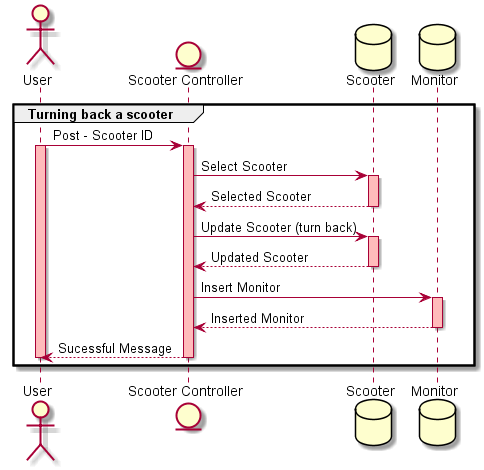

The diagram above was rendered by PlantUML. Its source (embedded in the PNG):
@startuml

actor "User"
entity "Scooter Controller"
database "Scooter"
database "Monitor"

group Turning back a scooter

"User" -> "Scooter Controller" : Post - Scooter ID

activate "User" #FFBBBB

activate "Scooter Controller" #FFBBBB


'check scooter
"Scooter Controller" -> "Scooter": Select Scooter

activate "Scooter" #FFBBBB

"Scooter" --> "Scooter Controller": Selected Scooter

deactivate "Scooter"


'update scooter
"Scooter Controller" -> "Scooter": Update Scooter (turn back)

activate "Scooter" #FFBBBB

"Scooter" --> "Scooter Controller": Updated Scooter

deactivate "Scooter"

'update monitor
"Scooter Controller" -> "Monitor": Insert Monitor

activate "Monitor" #FFBBBB

"Monitor" --> "Scooter Controller": Inserted Monitor

deactivate "Monitor"


'finish
"Scooter Controller" --> "User": Sucessful Message

deactivate "Scooter Controller"

deactivate "User"

end

@enduml